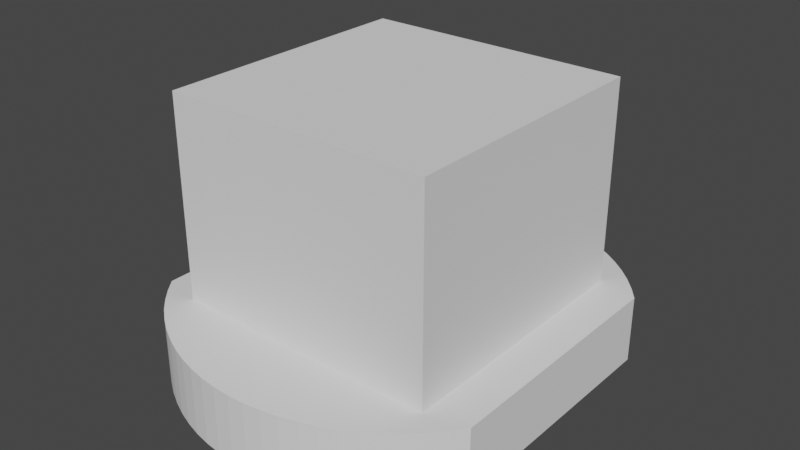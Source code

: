 # Source: cabinetLevelingFoot.blend  (saved by Blender 4.0.36; exported with 4.5.12 LTS)
import bpy
from mathutils import Matrix  # noqa: F401  (used for matrix-valued properties, if any)

bpy.ops.wm.read_factory_settings(use_empty=True)
scene = bpy.context.scene
scene.name = 'Scene'

# ---- collections
col_collection = bpy.data.collections.new('Collection'); scene.collection.children.link(col_collection)

# ---- world
world_world = bpy.data.worlds.new('World'); scene.world = world_world
world_world.use_nodes = True; world_world.node_tree.nodes.clear()
_N = world_world.node_tree.nodes; _L = world_world.node_tree.links
n0 = _N.new('ShaderNodeOutputWorld'); n0.name = 'World Output'; n0.location = (300, 300)
n1 = _N.new('ShaderNodeBackground'); n1.name = 'Background'; n1.location = (10, 300)
n1.inputs[0].default_value = (0.05088, 0.05088, 0.05088, 1.0)
_L.new(n1.outputs[0], n0.inputs[0])
n0.is_active_output = True
world_world.color = (0.05088, 0.05088, 0.05088)
world_world.use_sun_shadow = False
world_world.sun_shadow_jitter_overblur = 0.0

# ---- meshes
me_cube_002 = bpy.data.meshes.new('Cube.002')
me_cube_002.from_pydata([(-0.1, -0.1, -0.1), (-0.1, -0.1, 0.1), (-0.1, 0.1, -0.1), (-0.1, 0.1, 0.1), (0.1, -0.1, -0.1), (0.1, -0.1, 0.1), (0.1, 0.1, -0.1), (0.1, 0.1, 0.1)], [], [(0, 1, 3, 2), (2, 3, 7, 6), (6, 7, 5, 4), (4, 5, 1, 0), (2, 6, 4, 0), (7, 3, 1, 5)])
_uv = me_cube_002.uv_layers.new(name='UVMap')
_uv.uv.foreach_set('vector', [0.375, 0.0, 0.625, 0.0, 0.625, 0.25, 0.375, 0.25, 0.375, 0.25, 0.625, 0.25, 0.625, 0.5, 0.375, 0.5, 0.375, 0.5, 0.625, 0.5, 0.625, 0.75, 0.375, 0.75, 0.375, 0.75, 0.625, 0.75, 0.625, 1.0, 0.375, 1.0, 0.125, 0.5, 0.375, 0.5, 0.375, 0.75, 0.125, 0.75, 0.625, 0.5, 0.875, 0.5, 0.875, 0.75, 0.625, 0.75])
me_cube_002.update()
me_base_001 = bpy.data.meshes.new('base.001')
me_base_001.from_pydata([(6.279, 3.625, 5.0), (6.279, -3.625, 5.0), (0.0, -7.25, 5.0), (-6.279, -3.625, 5.0), (-6.279, 3.625, 5.0), (0.0, 7.25, 5.0), (3.139, 5.438, 5.0), (3.917, 4.989, 5.0), (-13.0, -9.327, 5.0), (-13.0, 9.327, 5.0), (-12.21, 10.34, 5.0), (-11.35, 11.28, 5.0), (-10.43, 12.14, 5.0), (-9.44, 12.92, 5.0), (-8.398, 13.62, 5.0), (-7.306, 14.23, 5.0), (-6.17, 14.76, 5.0), (-4.994, 15.2, 5.0), (-3.784, 15.55, 5.0), (-2.544, 15.8, 5.0), (-1.281, 15.95, 5.0), (9.797e-16, 16.0, 5.0), (1.281, 15.95, 5.0), (2.544, 15.8, 5.0), (3.784, 15.55, 5.0), (4.994, 15.2, 5.0), (6.17, 14.76, 5.0), (7.306, 14.23, 5.0), (8.398, 13.62, 5.0), (9.44, 12.92, 5.0), (10.43, 12.14, 5.0), (11.35, 11.28, 5.0), (12.21, 10.34, 5.0), (13.0, 9.327, 5.0), (13.0, 5.819, 5.0), (13.0, 4.664, 5.0), (13.0, -9.327, 5.0), (12.21, -10.34, 5.0), (11.35, -11.28, 5.0), (10.43, -12.14, 5.0), (9.44, -12.92, 5.0), (8.398, -13.62, 5.0), (7.306, -14.23, 5.0), (6.17, -14.76, 5.0), (4.994, -15.2, 5.0), (3.784, -15.55, 5.0), (2.544, -15.8, 5.0), (1.281, -15.95, 5.0), (9.797e-16, -16.0, 5.0), (-1.281, -15.95, 5.0), (-2.544, -15.8, 5.0), (-3.784, -15.55, 5.0), (-4.994, -15.2, 5.0), (-6.17, -14.76, 5.0), (-7.306, -14.23, 5.0), (-8.398, -13.62, 5.0), (-9.44, -12.92, 5.0), (-10.43, -12.14, 5.0), (-11.35, -11.28, 5.0), (-12.21, -10.34, 5.0), (6.279, 3.625, 0.0), (6.279, -3.625, 0.0), (0.0, -7.25, 0.0), (-6.279, -3.625, 0.0), (-6.279, 3.625, 0.0), (0.0, 7.25, 0.0), (3.139, 5.438, 0.0), (3.917, 4.989, 0.0), (-13.0, -9.327, 0.0), (-13.0, 9.327, 0.0), (-12.21, 10.34, 0.0), (-11.35, 11.28, 0.0), (-10.43, 12.14, 0.0), (-9.44, 12.92, 0.0), (-8.398, 13.62, 0.0), (-7.306, 14.23, 0.0), (-6.17, 14.76, 0.0), (-4.994, 15.2, 0.0), (-3.784, 15.55, 0.0), (-2.544, 15.8, 0.0), (-1.281, 15.95, 0.0), (9.797e-16, 16.0, 0.0), (1.281, 15.95, 0.0), (2.544, 15.8, 0.0), (3.784, 15.55, 0.0), (4.994, 15.2, 0.0), (6.17, 14.76, 0.0), (7.306, 14.23, 0.0), (8.398, 13.62, 0.0), (9.44, 12.92, 0.0), (10.43, 12.14, 0.0), (11.35, 11.28, 0.0), (12.21, 10.34, 0.0), (13.0, 9.327, 0.0), (13.0, 5.819, 0.0), (13.0, 4.664, 0.0), (13.0, -9.327, 0.0), (12.21, -10.34, 0.0), (11.35, -11.28, 0.0), (10.43, -12.14, 0.0), (9.44, -12.92, 0.0), (8.398, -13.62, 0.0), (7.306, -14.23, 0.0), (6.17, -14.76, 0.0), (4.994, -15.2, 0.0), (3.784, -15.55, 0.0), (2.544, -15.8, 0.0), (1.281, -15.95, 0.0), (9.797e-16, -16.0, 0.0), (-1.281, -15.95, 0.0), (-2.544, -15.8, 0.0), (-3.784, -15.55, 0.0), (-4.994, -15.2, 0.0), (-6.17, -14.76, 0.0), (-7.306, -14.23, 0.0), (-8.398, -13.62, 0.0), (-9.44, -12.92, 0.0), (-10.43, -12.14, 0.0), (-11.35, -11.28, 0.0), (-12.21, -10.34, 0.0)], [], [(7, 35, 34, 6), (1, 2, 3, 4, 5, 6, 34, 33, 32, 31, 30, 29, 28, 27, 26, 25, 24, 23, 22, 21, 20, 19, 18, 17, 16, 15, 14, 13, 12, 11, 10, 9, 8, 59, 58, 57, 56, 55, 54, 53, 52, 51, 50, 49, 48, 47, 46, 45, 44, 43, 42, 41, 40, 39, 38, 37, 36, 35, 7, 0), (67, 66, 94, 95), (61, 60, 67, 95, 96, 97, 98, 99, 100, 101, 102, 103, 104, 105, 106, 107, 108, 109, 110, 111, 112, 113, 114, 115, 116, 117, 118, 119, 68, 69, 70, 71, 72, 73, 74, 75, 76, 77, 78, 79, 80, 81, 82, 83, 84, 85, 86, 87, 88, 89, 90, 91, 92, 93, 94, 66, 65, 64, 63, 62), (9, 10, 70, 69), (13, 14, 74, 73), (17, 18, 78, 77), (21, 22, 82, 81), (25, 26, 86, 85), (29, 30, 90, 89), (36, 37, 97, 96), (40, 41, 101, 100), (48, 49, 109, 108), (52, 53, 113, 112), (56, 57, 117, 116), (59, 8, 68, 119), (49, 50, 110, 109), (53, 54, 114, 113), (10, 11, 71, 70), (14, 15, 75, 74), (18, 19, 79, 78), (57, 58, 118, 117), (22, 23, 83, 82), (26, 27, 87, 86), (30, 31, 91, 90), (34, 35, 95, 94), (37, 38, 98, 97), (41, 42, 102, 101), (45, 46, 106, 105), (7, 6, 66, 67), (0, 7, 67, 60), (11, 12, 72, 71), (15, 16, 76, 75), (19, 20, 80, 79), (23, 24, 84, 83), (27, 28, 88, 87), (31, 32, 92, 91), (35, 36, 96, 95), (38, 39, 99, 98), (42, 43, 103, 102), (46, 47, 107, 106), (50, 51, 111, 110), (54, 55, 115, 114), (58, 59, 119, 118), (1, 0, 60, 61), (2, 1, 61, 62), (51, 52, 112, 111), (3, 2, 62, 63), (4, 3, 63, 64), (5, 4, 64, 65), (6, 5, 65, 66), (55, 56, 116, 115), (8, 9, 69, 68), (12, 13, 73, 72), (16, 17, 77, 76), (20, 21, 81, 80), (24, 25, 85, 84), (28, 29, 89, 88), (32, 33, 93, 92), (33, 34, 94, 93), (39, 40, 100, 99), (43, 44, 104, 103), (47, 48, 108, 107), (44, 45, 105, 104)])
_uv = me_base_001.uv_layers.new(name='UVMap')
_uv.uv.foreach_set('vector', [0.4012, 0.0, 0.7545, 0.0, 0.7485, 0.0, 0.3952, 0.0, 0.07186, 0.0, 0.1437, 0.0, 0.2156, 0.0, 0.2874, 0.0, 0.3593, 0.0, 0.3952, 0.0, 0.7485, 0.0, 0.7186, 0.0, 0.7126, 0.0, 0.7066, 0.0, 0.7006, 0.0, 0.6946, 0.0, 0.6886, 0.0, 0.6826, 0.0, 0.6766, 0.0, 0.6707, 0.0, 0.6647, 0.0, 0.6587, 0.0, 0.6527, 0.0, 0.6467, 0.0, 0.6407, 0.0, 0.6347, 0.0, 0.6287, 0.0, 0.6228, 0.0, 0.6168, 0.0, 0.6108, 0.0, 0.6048, 0.0, 0.5988, 0.0, 0.5928, 0.0, 0.5868, 0.0, 0.5808, 0.0, 0.5749, 0.0, 0.4311, 0.0, 1.0, 0.0, 0.994, 0.0, 0.988, 0.0, 0.982, 0.0, 0.976, 0.0, 0.9701, 0.0, 0.9641, 0.0, 0.9581, 0.0, 0.9521, 0.0, 0.9461, 0.0, 0.9401, 0.0, 0.9341, 0.0, 0.9281, 0.0, 0.9222, 0.0, 0.9162, 0.0, 0.9102, 0.0, 0.9042, 0.0, 0.8982, 0.0, 0.8922, 0.0, 0.8862, 0.0, 0.8802, 0.0, 0.8743, 0.0, 0.8683, 0.0, 0.8623, 0.0, 0.7545, 0.0, 0.4012, 0.0, 0.0, 0.0, 0.4012, 0.0, 0.3952, 0.0, 0.7485, 0.0, 0.7545, 0.0, 0.07186, 0.0, 0.0, 0.0, 0.4012, 0.0, 0.7545, 0.0, 0.8623, 0.0, 0.8683, 0.0, 0.8743, 0.0, 0.8802, 0.0, 0.8862, 0.0, 0.8922, 0.0, 0.8982, 0.0, 0.9042, 0.0, 0.9102, 0.0, 0.9162, 0.0, 0.9222, 0.0, 0.9281, 0.0, 0.9341, 0.0, 0.9401, 0.0, 0.9461, 0.0, 0.9521, 0.0, 0.9581, 0.0, 0.9641, 0.0, 0.9701, 0.0, 0.976, 0.0, 0.982, 0.0, 0.988, 0.0, 0.994, 0.0, 1.0, 0.0, 0.4311, 0.0, 0.5749, 0.0, 0.5808, 0.0, 0.5868, 0.0, 0.5928, 0.0, 0.5988, 0.0, 0.6048, 0.0, 0.6108, 0.0, 0.6168, 0.0, 0.6228, 0.0, 0.6287, 0.0, 0.6347, 0.0, 0.6407, 0.0, 0.6467, 0.0, 0.6527, 0.0, 0.6587, 0.0, 0.6647, 0.0, 0.6707, 0.0, 0.6766, 0.0, 0.6826, 0.0, 0.6886, 0.0, 0.6946, 0.0, 0.7006, 0.0, 0.7066, 0.0, 0.7126, 0.0, 0.7186, 0.0, 0.7485, 0.0, 0.3952, 0.0, 0.3593, 0.0, 0.2874, 0.0, 0.2156, 0.0, 0.1437, 0.0, 0.5749, 0.0, 0.5808, 0.0, 0.5808, 0.0, 0.5749, 0.0, 0.5988, 0.0, 0.6048, 0.0, 0.6048, 0.0, 0.5988, 0.0, 0.6228, 0.0, 0.6287, 0.0, 0.6287, 0.0, 0.6228, 0.0, 0.6467, 0.0, 0.6527, 0.0, 0.6527, 0.0, 0.6467, 0.0, 0.6707, 0.0, 0.6766, 0.0, 0.6766, 0.0, 0.6707, 0.0, 0.6946, 0.0, 0.7006, 0.0, 0.7006, 0.0, 0.6946, 0.0, 0.8623, 0.0, 0.8683, 0.0, 0.8683, 0.0, 0.8623, 0.0, 0.8862, 0.0, 0.8922, 0.0, 0.8922, 0.0, 0.8862, 0.0, 0.9341, 0.0, 0.9401, 0.0, 0.9401, 0.0, 0.9341, 0.0, 0.9581, 0.0, 0.9641, 0.0, 0.9641, 0.0, 0.9581, 0.0, 0.982, 0.0, 0.988, 0.0, 0.988, 0.0, 0.982, 0.0, 1.0, 0.0, 0.4311, 0.0, 0.4311, 0.0, 1.0, 0.0, 0.9401, 0.0, 0.9461, 0.0, 0.9461, 0.0, 0.9401, 0.0, 0.9641, 0.0, 0.9701, 0.0, 0.9701, 0.0, 0.9641, 0.0, 0.5808, 0.0, 0.5868, 0.0, 0.5868, 0.0, 0.5808, 0.0, 0.6048, 0.0, 0.6108, 0.0, 0.6108, 0.0, 0.6048, 0.0, 0.6287, 0.0, 0.6347, 0.0, 0.6347, 0.0, 0.6287, 0.0, 0.988, 0.0, 0.994, 0.0, 0.994, 0.0, 0.988, 0.0, 0.6527, 0.0, 0.6587, 0.0, 0.6587, 0.0, 0.6527, 0.0, 0.6766, 0.0, 0.6826, 0.0, 0.6826, 0.0, 0.6766, 0.0, 0.7006, 0.0, 0.7066, 0.0, 0.7066, 0.0, 0.7006, 0.0, 0.7485, 0.0, 0.7545, 0.0, 0.7545, 0.0, 0.7485, 0.0, 0.8683, 0.0, 0.8743, 0.0, 0.8743, 0.0, 0.8683, 0.0, 0.8922, 0.0, 0.8982, 0.0, 0.8982, 0.0, 0.8922, 0.0, 0.9162, 0.0, 0.9222, 0.0, 0.9222, 0.0, 0.9162, 0.0, 0.4012, 0.0, 0.3952, 0.0, 0.3952, 0.0, 0.4012, 0.0, 0.0, 0.0, 0.4012, 0.0, 0.4012, 0.0, 0.0, 0.0, 0.5868, 0.0, 0.5928, 0.0, 0.5928, 0.0, 0.5868, 0.0, 0.6108, 0.0, 0.6168, 0.0, 0.6168, 0.0, 0.6108, 0.0, 0.6347, 0.0, 0.6407, 0.0, 0.6407, 0.0, 0.6347, 0.0, 0.6587, 0.0, 0.6647, 0.0, 0.6647, 0.0, 0.6587, 0.0, 0.6826, 0.0, 0.6886, 0.0, 0.6886, 0.0, 0.6826, 0.0, 0.7066, 0.0, 0.7126, 0.0, 0.7126, 0.0, 0.7066, 0.0, 0.7545, 0.0, 0.8623, 0.0, 0.8623, 0.0, 0.7545, 0.0, 0.8743, 0.0, 0.8802, 0.0, 0.8802, 0.0, 0.8743, 0.0, 0.8982, 0.0, 0.9042, 0.0, 0.9042, 0.0, 0.8982, 0.0, 0.9222, 0.0, 0.9281, 0.0, 0.9281, 0.0, 0.9222, 0.0, 0.9461, 0.0, 0.9521, 0.0, 0.9521, 0.0, 0.9461, 0.0, 0.9701, 0.0, 0.976, 0.0, 0.976, 0.0, 0.9701, 0.0, 0.994, 0.0, 1.0, 0.0, 1.0, 0.0, 0.994, 0.0, 0.07186, 0.0, 0.0, 0.0, 0.0, 0.0, 0.07186, 0.0, 0.1437, 0.0, 0.07186, 0.0, 0.07186, 0.0, 0.1437, 0.0, 0.9521, 0.0, 0.9581, 0.0, 0.9581, 0.0, 0.9521, 0.0, 0.2156, 0.0, 0.1437, 0.0, 0.1437, 0.0, 0.2156, 0.0, 0.2874, 0.0, 0.2156, 0.0, 0.2156, 0.0, 0.2874, 0.0, 0.3593, 0.0, 0.2874, 0.0, 0.2874, 0.0, 0.3593, 0.0, 0.3952, 0.0, 0.3593, 0.0, 0.3593, 0.0, 0.3952, 0.0, 0.976, 0.0, 0.982, 0.0, 0.982, 0.0, 0.976, 0.0, 0.4311, 0.0, 0.5749, 0.0, 0.5749, 0.0, 0.4311, 0.0, 0.5928, 0.0, 0.5988, 0.0, 0.5988, 0.0, 0.5928, 0.0, 0.6168, 0.0, 0.6228, 0.0, 0.6228, 0.0, 0.6168, 0.0, 0.6407, 0.0, 0.6467, 0.0, 0.6467, 0.0, 0.6407, 0.0, 0.6647, 0.0, 0.6707, 0.0, 0.6707, 0.0, 0.6647, 0.0, 0.6886, 0.0, 0.6946, 0.0, 0.6946, 0.0, 0.6886, 0.0, 0.7126, 0.0, 0.7186, 0.0, 0.7186, 0.0, 0.7126, 0.0, 0.7186, 0.0, 0.7485, 0.0, 0.7485, 0.0, 0.7186, 0.0, 0.8802, 0.0, 0.8862, 0.0, 0.8862, 0.0, 0.8802, 0.0, 0.9042, 0.0, 0.9102, 0.0, 0.9102, 0.0, 0.9042, 0.0, 0.9281, 0.0, 0.9341, 0.0, 0.9341, 0.0, 0.9281, 0.0, 0.9102, 0.0, 0.9162, 0.0, 0.9162, 0.0, 0.9102, 0.0])
me_base_001.update()

# ---- objects
ob_cube = bpy.data.objects.new('Cube', me_cube_002)
ob_empty = bpy.data.objects.new('Empty', None)
ob_base_001 = bpy.data.objects.new('base.001', me_base_001)

# ---- transforms, parenting, visibility, modifiers, constraints
ob_cube.location = (0.0, 0.0, 10.0)
ob_cube.scale = (100.0, 100.0, 100.0)
ob_empty.location = (0.0, 0.0, 0.0)
ob_empty.scale = (50.0, 50.0, 1.0)
ob_empty.empty_display_type = 'IMAGE'
ob_empty.empty_display_size = 5.0
ob_base_001.location = (0.0, 0.0, 0.0)

# ---- collection membership
col_collection.objects.link(ob_cube)
col_collection.objects.link(ob_empty)
col_collection.objects.link(ob_base_001)

# ---- scene / render settings (as saved in the file)
scene.frame_start = 1; scene.frame_end = 250; scene.frame_set(1)
scene.render.engine = 'BLENDER_EEVEE_NEXT'
scene.cycles.use_denoising = False
scene.cycles.samples = 128
scene.cycles.sampling_pattern = 'TABULATED_SOBOL'
scene.cycles.use_adaptive_sampling = False
scene.cycles.use_light_tree = False
scene.view_settings.view_transform = 'Filmic'
scene.unit_settings.scale_length = 0.001
bpy.context.view_layer.update()

# ---- added for rendering (the .blend has no active camera and no usable light): camera, sun
cam_auto = bpy.data.cameras.new('AutoCamera')
cam_auto.lens = 50.0
cam_auto.sensor_width = 36.0
cam_auto.clip_end = 1000.0
ob_auto_camera = bpy.data.objects.new('AutoCamera', cam_auto)
scene.collection.objects.link(ob_auto_camera)
ob_auto_camera.location = (42.3991, -50.8789, 43.9193)
ob_auto_camera.rotation_euler = (1.09748, -7.21219e-08, 0.694738)
scene.camera = ob_auto_camera
light_auto_sun = bpy.data.lights.new('AutoSun', 'SUN')
light_auto_sun.energy = 3.0
light_auto_sun.angle = 0.0523599
ob_auto_sun = bpy.data.objects.new('AutoSun', light_auto_sun)
scene.collection.objects.link(ob_auto_sun)
ob_auto_sun.rotation_euler = (0.872665, 0.174533, 0.523599)
bpy.context.view_layer.update()
